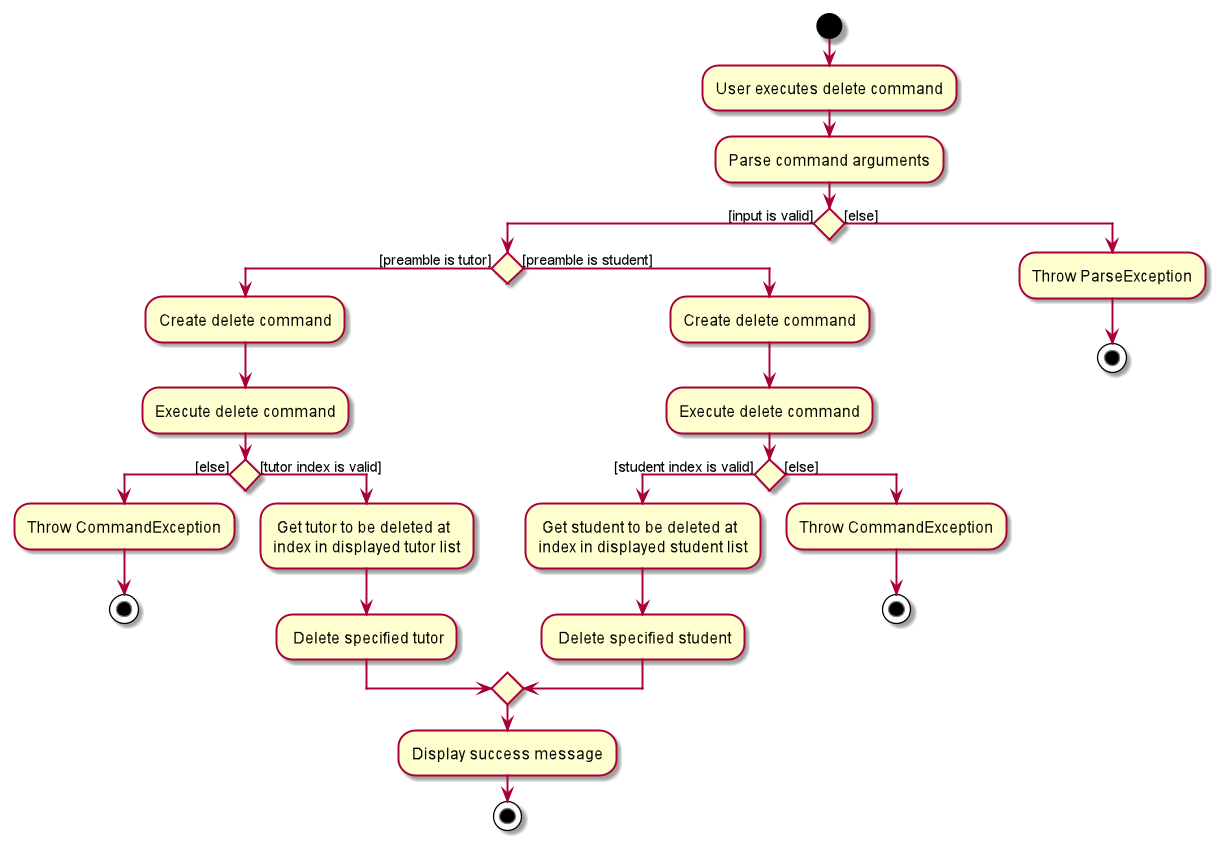

The diagram above was rendered by PlantUML. Its source (embedded in the PNG):
@startuml
start
:User executes delete command;
:Parse command arguments;

if () then ([input is valid])
    if () then([preamble is tutor])
        :Create delete command;
        :Execute delete command;
        if () then ([else])
            :Throw CommandException;
            stop
        else ([tutor index is valid])
            : Get tutor to be deleted at
            index in displayed tutor list;
            : Delete specified tutor;
        endif
    else ([preamble is student])
        :Create delete command;
        :Execute delete command;
        if () then([student index is valid])
            : Get student to be deleted at
            index in displayed student list;
            : Delete specified student;
        else ([else])
            :Throw CommandException;
            stop
        endif
    endif
    :Display success message;
    stop
else ([else])
    :Throw ParseException;
    stop
endif
@enduml